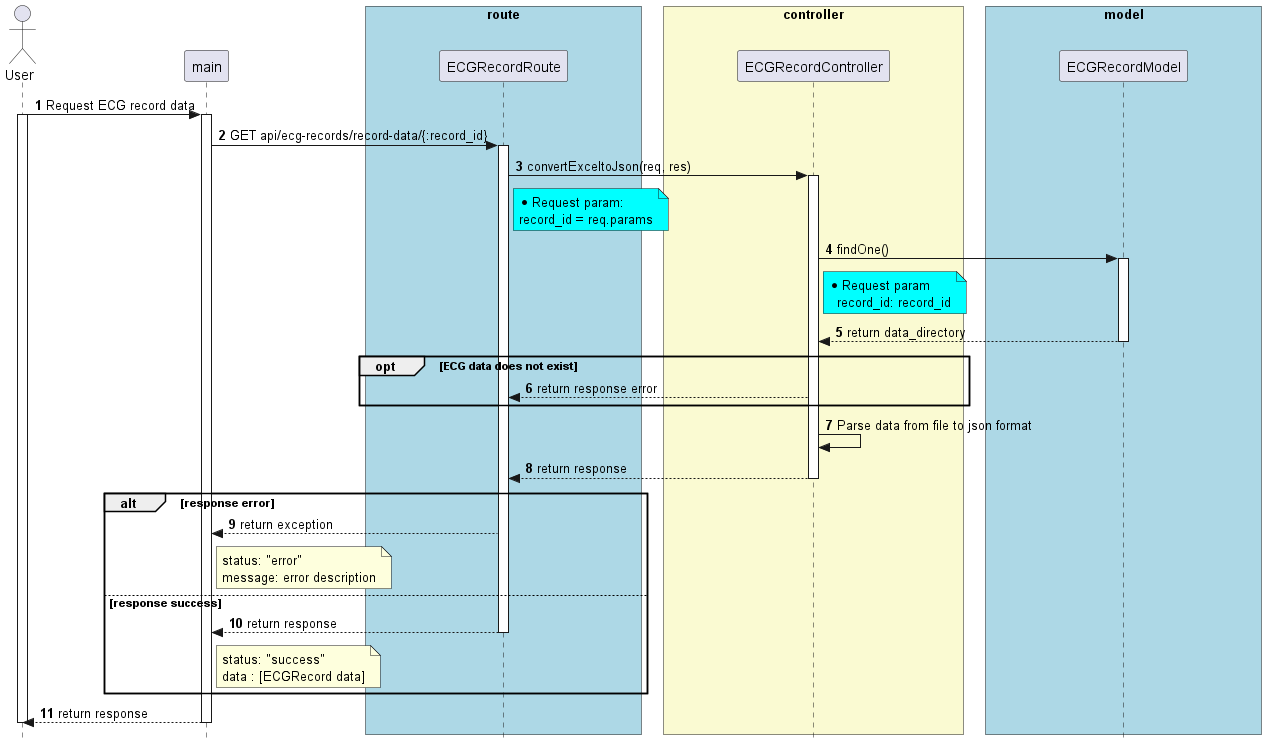

The diagram above was rendered by PlantUML. Its source (embedded in the PNG):
@startuml


skinparam style strictuml

skinparam lifelineStrategy solid

skinparam ParticipantPadding 70

skinparam BoxPadding 10

autonumber

actor User as User


participant main as main


box "route" #lightBlue

participant ECGRecordRoute as ECGRecordRoute

end box


box "controller" #LightGoldenRodYellow
participant ECGRecordController as ECGRecordController

end box


box "model" #lightBlue
participant ECGRecordModel as ECGRecordModel

end box


User -> main: Request ECG record data
activate User
activate main

main -> ECGRecordRoute: GET api/ecg-records/record-data/{:record_id}
activate ECGRecordRoute


ECGRecordRoute -> ECGRecordController: convertExceltoJson(req, res)
activate ECGRecordController

note right of ECGRecordRoute #Aqua
  * Request param:
  record_id = req.params
end note


ECGRecordController -> ECGRecordModel: findOne()
note right of ECGRecordController #Aqua
  * Request param
    record_id: record_id
end note

activate ECGRecordModel


ECGRecordModel --> ECGRecordController: return data_directory


deactivate ECGRecordModel



opt ECG data does not exist
ECGRecordController --> ECGRecordRoute: return response error
end

ECGRecordController -> ECGRecordController: Parse data from file to json format
ECGRecordController --> ECGRecordRoute: return response

deactivate ECGRecordController

alt response error
  ECGRecordRoute --> main: return exception
  note right of main
    status: "error"
    message: error description
  end note
else response success
  ECGRecordRoute --> main: return response
  deactivate ECGRecordRoute

  note right of main
    status: "success"
    data : [ECGRecord data]
  end note
end
main --> User: return response
deactivate main
deactivate User

@enduml